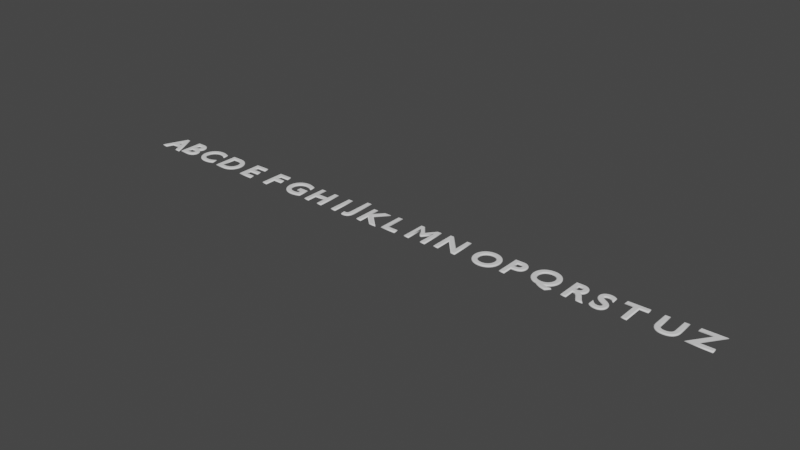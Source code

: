 # Source: PISMENKA.blend  (saved by Blender 3.3.6; exported with 4.5.12 LTS)
import bpy
from mathutils import Matrix  # noqa: F401  (used for matrix-valued properties, if any)

bpy.ops.wm.read_factory_settings(use_empty=True)
scene = bpy.context.scene
scene.name = 'Scene'

# ---- collections
col_collection = bpy.data.collections.new('Collection'); scene.collection.children.link(col_collection)

# ---- world
world_world = bpy.data.worlds.new('World'); scene.world = world_world
world_world.use_nodes = True; world_world.node_tree.nodes.clear()
_N = world_world.node_tree.nodes; _L = world_world.node_tree.links
n0 = _N.new('ShaderNodeOutputWorld'); n0.name = 'World Output'; n0.location = (300, 300)
n1 = _N.new('ShaderNodeBackground'); n1.name = 'Background'; n1.location = (10, 300)
n1.inputs[0].default_value = (0.05088, 0.05088, 0.05088, 1.0)
_L.new(n1.outputs[0], n0.inputs[0])
n0.is_active_output = True
world_world.color = (0.05088, 0.05088, 0.05088)
world_world.use_sun_shadow = False
world_world.sun_shadow_jitter_overblur = 0.0

# ---- curves / text
txt_text = bpy.data.curves.new('Text', 'FONT')
txt_text.dimensions = '2D'
txt_text.body = 'A'
txt_text.bevel_depth = 0.03
txt_text_001 = bpy.data.curves.new('Text.001', 'FONT')
txt_text_001.dimensions = '2D'
txt_text_001.body = 'B'
txt_text_001.bevel_depth = 0.03
txt_text_002 = bpy.data.curves.new('Text.002', 'FONT')
txt_text_002.dimensions = '2D'
txt_text_002.body = 'C'
txt_text_002.bevel_depth = 0.03
txt_text_003 = bpy.data.curves.new('Text.003', 'FONT')
txt_text_003.dimensions = '2D'
txt_text_003.body = 'D'
txt_text_003.bevel_depth = 0.03
txt_text_004 = bpy.data.curves.new('Text.004', 'FONT')
txt_text_004.dimensions = '2D'
txt_text_004.body = 'E'
txt_text_004.bevel_depth = 0.03
txt_text_005 = bpy.data.curves.new('Text.005', 'FONT')
txt_text_005.dimensions = '2D'
txt_text_005.body = 'F'
txt_text_005.bevel_depth = 0.03
txt_text_006 = bpy.data.curves.new('Text.006', 'FONT')
txt_text_006.dimensions = '2D'
txt_text_006.body = 'G'
txt_text_006.bevel_depth = 0.03
txt_text_007 = bpy.data.curves.new('Text.007', 'FONT')
txt_text_007.dimensions = '2D'
txt_text_007.body = 'H'
txt_text_007.bevel_depth = 0.03
txt_text_008 = bpy.data.curves.new('Text.008', 'FONT')
txt_text_008.dimensions = '2D'
txt_text_008.body = 'I'
txt_text_008.bevel_depth = 0.03
txt_text_009 = bpy.data.curves.new('Text.009', 'FONT')
txt_text_009.dimensions = '2D'
txt_text_009.body = 'J'
txt_text_009.bevel_depth = 0.03
txt_text_010 = bpy.data.curves.new('Text.010', 'FONT')
txt_text_010.dimensions = '2D'
txt_text_010.body = 'K'
txt_text_010.bevel_depth = 0.03
txt_text_011 = bpy.data.curves.new('Text.011', 'FONT')
txt_text_011.dimensions = '2D'
txt_text_011.body = 'L'
txt_text_011.bevel_depth = 0.03
txt_text_012 = bpy.data.curves.new('Text.012', 'FONT')
txt_text_012.dimensions = '2D'
txt_text_012.body = 'M'
txt_text_012.bevel_depth = 0.03
txt_text_013 = bpy.data.curves.new('Text.013', 'FONT')
txt_text_013.dimensions = '2D'
txt_text_013.body = 'N'
txt_text_013.bevel_depth = 0.03
txt_text_014 = bpy.data.curves.new('Text.014', 'FONT')
txt_text_014.dimensions = '2D'
txt_text_014.body = 'O'
txt_text_014.bevel_depth = 0.03
txt_text_015 = bpy.data.curves.new('Text.015', 'FONT')
txt_text_015.dimensions = '2D'
txt_text_015.body = 'P'
txt_text_015.bevel_depth = 0.03
txt_text_016 = bpy.data.curves.new('Text.016', 'FONT')
txt_text_016.dimensions = '2D'
txt_text_016.body = 'Q'
txt_text_016.bevel_depth = 0.03
txt_text_017 = bpy.data.curves.new('Text.017', 'FONT')
txt_text_017.dimensions = '2D'
txt_text_017.body = 'R'
txt_text_017.bevel_depth = 0.03
txt_text_018 = bpy.data.curves.new('Text.018', 'FONT')
txt_text_018.dimensions = '2D'
txt_text_018.body = 'S'
txt_text_018.bevel_depth = 0.03
txt_text_019 = bpy.data.curves.new('Text.019', 'FONT')
txt_text_019.dimensions = '2D'
txt_text_019.body = 'T'
txt_text_019.bevel_depth = 0.03
txt_text_020 = bpy.data.curves.new('Text.020', 'FONT')
txt_text_020.dimensions = '2D'
txt_text_020.body = 'U'
txt_text_020.bevel_depth = 0.03
txt_text_025 = bpy.data.curves.new('Text.025', 'FONT')
txt_text_025.dimensions = '2D'
txt_text_025.body = 'Z'
txt_text_025.bevel_depth = 0.03

# ---- objects
ob_a = bpy.data.objects.new('a', txt_text)
ob_b = bpy.data.objects.new('b', txt_text_001)
ob_c = bpy.data.objects.new('c', txt_text_002)
ob_d = bpy.data.objects.new('D', txt_text_003)
ob_e = bpy.data.objects.new('E', txt_text_004)
ob_f = bpy.data.objects.new('F', txt_text_005)
ob_g = bpy.data.objects.new('G', txt_text_006)
ob_h = bpy.data.objects.new('H', txt_text_007)
ob_i = bpy.data.objects.new('I', txt_text_008)
ob_j = bpy.data.objects.new('J', txt_text_009)
ob_k = bpy.data.objects.new('K', txt_text_010)
ob_l = bpy.data.objects.new('L', txt_text_011)
ob_m = bpy.data.objects.new('M', txt_text_012)
ob_n = bpy.data.objects.new('N', txt_text_013)
ob_o = bpy.data.objects.new('O', txt_text_014)
ob_p = bpy.data.objects.new('P', txt_text_015)
ob_q = bpy.data.objects.new('Q', txt_text_016)
ob_r = bpy.data.objects.new('R', txt_text_017)
ob_s = bpy.data.objects.new('S', txt_text_018)
ob_t = bpy.data.objects.new('T', txt_text_019)
ob_u = bpy.data.objects.new('U', txt_text_020)
ob_z = bpy.data.objects.new('Z', txt_text_025)

# ---- transforms, parenting, visibility, modifiers, constraints
ob_a.location = (0.0, 0.0, 0.0)
ob_b.location = (0.7695, 0.005327, 0.02368)
ob_c.location = (1.464, 0.02625, 0.0)
ob_d.location = (2.336, 0.02268, 0.0)
ob_e.location = (3.334, 0.04536, 0.0)
ob_f.location = (4.3, 0.04786, 0.0)
ob_g.location = (5.071, 0.0592, 0.0)
ob_h.location = (5.979, 0.04786, 0.0)
ob_i.location = (6.995, 0.04559, 0.0)
ob_j.location = (7.532, 0.2293, 0.0)
ob_k.location = (7.941, 0.03879, 0.0)
ob_l.location = (8.784, 0.07961, 0.0)
ob_m.location = (9.563, 0.09594, 0.0)
ob_n.location = (10.51, 0.1449, 0.0)
ob_o.location = (11.62, 0.09594, 0.0)
ob_p.location = (12.57, 0.1613, 0.0)
ob_q.location = (13.3, 0.2593, 0.0)
ob_r.location = (14.35, 0.1613, 0.0)
ob_s.location = (15.12, 0.1613, 0.0)
ob_t.location = (15.8, 0.1776, 0.0)
ob_u.location = (16.73, 0.1776, 0.0)
ob_z.location = (17.65, 0.1933, 0.0)

# ---- collection membership
col_collection.objects.link(ob_a)
col_collection.objects.link(ob_b)
col_collection.objects.link(ob_c)
col_collection.objects.link(ob_d)
col_collection.objects.link(ob_e)
col_collection.objects.link(ob_f)
col_collection.objects.link(ob_g)
col_collection.objects.link(ob_h)
col_collection.objects.link(ob_i)
col_collection.objects.link(ob_j)
col_collection.objects.link(ob_k)
col_collection.objects.link(ob_l)
col_collection.objects.link(ob_m)
col_collection.objects.link(ob_n)
col_collection.objects.link(ob_o)
col_collection.objects.link(ob_p)
col_collection.objects.link(ob_q)
col_collection.objects.link(ob_r)
col_collection.objects.link(ob_s)
col_collection.objects.link(ob_t)
col_collection.objects.link(ob_u)
col_collection.objects.link(ob_z)

# ---- scene / render settings (as saved in the file)
scene.frame_start = 1; scene.frame_end = 250; scene.frame_set(1)
scene.render.engine = 'BLENDER_EEVEE_NEXT'
scene.cycles.sampling_pattern = 'TABULATED_SOBOL'
scene.cycles.use_light_tree = False
scene.view_settings.view_transform = 'Filmic'
bpy.context.view_layer.update()

# ---- added for rendering (the .blend has no active camera and no usable light): camera, sun
cam_auto = bpy.data.cameras.new('AutoCamera')
cam_auto.lens = 50.0
cam_auto.sensor_width = 36.0
cam_auto.clip_end = 1000.0
ob_auto_camera = bpy.data.objects.new('AutoCamera', cam_auto)
scene.collection.objects.link(ob_auto_camera)
ob_auto_camera.location = (26.0772, -19.8493, 13.5613)
ob_auto_camera.rotation_euler = (1.09748, -7.21219e-08, 0.694738)
scene.camera = ob_auto_camera
light_auto_sun = bpy.data.lights.new('AutoSun', 'SUN')
light_auto_sun.energy = 3.0
light_auto_sun.angle = 0.0523599
ob_auto_sun = bpy.data.objects.new('AutoSun', light_auto_sun)
scene.collection.objects.link(ob_auto_sun)
ob_auto_sun.rotation_euler = (0.872665, 0.174533, 0.523599)
bpy.context.view_layer.update()
